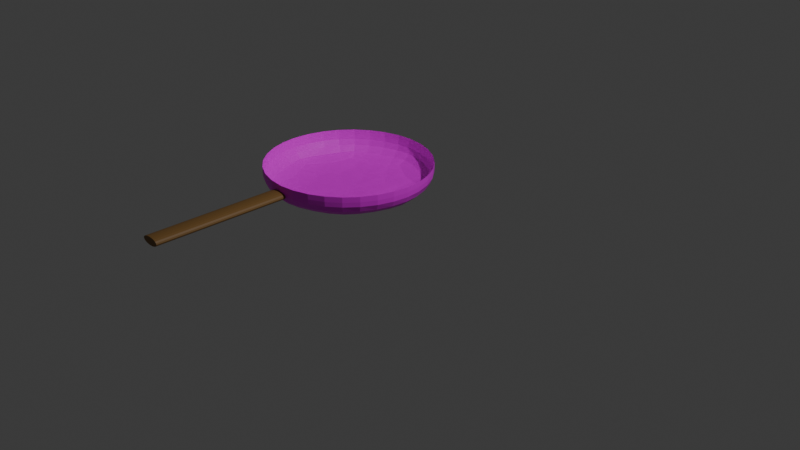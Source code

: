 # Source: tasa.blend  (saved by Blender 4.3.34; exported with 4.5.12 LTS)
import bpy
from mathutils import Matrix  # noqa: F401  (used for matrix-valued properties, if any)

bpy.ops.wm.read_factory_settings(use_empty=True)
scene = bpy.context.scene
scene.name = 'Scene'

# ---- collections
col_collection = bpy.data.collections.new('Collection'); scene.collection.children.link(col_collection)

# ---- images (referenced by path relative to the original .blend; pixels are not part of the script)
import os
ASSET_DIR = os.environ.get("B2B_ASSET_DIR", "")  # directory of the original .blend (textures are referenced by path, not embedded)
HERE = os.path.dirname(os.path.abspath(__file__))  # packed textures are extracted next to this script under _unpacked/

def load_image(name, relpath, width, height, colorspace="sRGB"):
    """Load a texture the original file referenced (path relative to the .blend, or extracted next to this script)."""
    p = next((c for c in (os.path.join(HERE, relpath), os.path.join(ASSET_DIR, relpath)) if relpath and os.path.exists(c)), "")
    if p:
        img = bpy.data.images.load(p, check_existing=True)
        img.name = name
    else:  # same state as the original file: an image datablock whose file is absent (Cycles renders it pink)
        img = bpy.data.images.new(name, width, height)
        img.source = "FILE"
        img.filepath = "//" + (relpath or name)
    img.colorspace_settings.name = colorspace
    return img
img_sandy_gravel_diff_4k_jpg_001 = load_image('sandy_gravel_diff_4k.jpg.001', 'tasa texture/sandy_gravel_diff_4k.jpg', 1024, 1024, 'sRGB')

# ---- materials (node trees are filled in below, after node groups)
mat_material_001 = bpy.data.materials.new('Material.001')
mat_material_003 = bpy.data.materials.new('Material.003')

# ---- material node trees
mat_material_001.use_nodes = True; mat_material_001.node_tree.nodes.clear()
_N = mat_material_001.node_tree.nodes; _L = mat_material_001.node_tree.links
n0 = _N.new('ShaderNodeBsdfPrincipled'); n0.name = 'Principled BSDF'; n0.location = (10, 300)
n1 = _N.new('ShaderNodeOutputMaterial'); n1.name = 'Material Output'; n1.location = (300, 300)
n2 = _N.new('ShaderNodeTexImage'); n2.name = 'Image Texture'; n2.location = (-280, 275)
n2.image = img_sandy_gravel_diff_4k_jpg_001
_L.new(n0.outputs[0], n1.inputs[0])
_L.new(n2.outputs[0], n0.inputs[0])
n1.is_active_output = True
mat_material_003.use_nodes = True; mat_material_003.node_tree.nodes.clear()
_N = mat_material_003.node_tree.nodes; _L = mat_material_003.node_tree.links
n0 = _N.new('ShaderNodeBsdfPrincipled'); n0.name = 'Principled BSDF'; n0.location = (10, 300)
n0.inputs[0].default_value = (0.2307, 0.1204, 0.03429, 0.0)
n1 = _N.new('ShaderNodeOutputMaterial'); n1.name = 'Material Output'; n1.location = (300, 300)
_L.new(n0.outputs[0], n1.inputs[0])
n1.is_active_output = True

# ---- world
world_world = bpy.data.worlds.new('World'); scene.world = world_world
world_world.use_nodes = True; world_world.node_tree.nodes.clear()
_N = world_world.node_tree.nodes; _L = world_world.node_tree.links
n0 = _N.new('ShaderNodeOutputWorld'); n0.name = 'World Output'; n0.location = (300, 300)
n1 = _N.new('ShaderNodeBackground'); n1.name = 'Background'; n1.location = (10, 300)
n1.inputs[0].default_value = (0.05088, 0.05088, 0.05088, 1.0)
_L.new(n1.outputs[0], n0.inputs[0])
n0.is_active_output = True
world_world.color = (0.05088, 0.05088, 0.05088)
world_world.sun_shadow_jitter_overblur = 0.0

# ---- cameras
cam_camera = bpy.data.cameras.new('Camera')
cam_camera.clip_end = 100.0
cam_camera.ortho_scale = 7.314

# ---- lights
light_light = bpy.data.lights.new('Light', 'POINT')
light_light.energy = 1000.0
light_light.shadow_soft_size = 0.1

# ---- meshes
me_circle_002 = bpy.data.meshes.new('Circle.002')
me_circle_002.from_pydata([(0.0, 1.0, 0.0), (-0.7071, 0.7071, 0.0), (-1.0, 0.0, 0.0), (-0.7071, -0.7071, 0.0), (0.0, -1.0, 0.0), (0.7071, -0.7071, 0.0), (1.0, 0.0, 0.0), (0.7071, 0.7071, 0.0), (0.0, 1.0, 0.3504), (-0.7071, 0.7071, 0.3504), (-1.0, 0.0, 0.3504), (-0.7071, -0.7071, 0.3504), (0.0, -1.0, 0.3504), (0.7071, -0.7071, 0.3504), (1.0, 0.0, 0.3504), (0.7071, 0.7071, 0.3504), (8.137e-12, 1.0, 0.3507), (-0.7071, 0.7071, 0.3507), (-1.0, -8.137e-12, 0.3507), (-0.7071, -0.7071, 0.3507), (8.137e-12, -1.0, 0.3507), (0.7071, -0.7071, 0.3507), (1.0, -8.137e-12, 0.3507), (0.7071, 0.7071, 0.3507)], [], [(0, 7, 15, 8), (6, 5, 13, 14), (4, 3, 11, 12), (2, 1, 9, 10), (7, 6, 14, 15), (5, 4, 12, 13), (3, 2, 10, 11), (1, 0, 8, 9), (15, 14, 22, 23), (13, 12, 20, 21), (11, 10, 18, 19), (9, 8, 16, 17), (8, 15, 23, 16), (14, 13, 21, 22), (12, 11, 19, 20), (10, 9, 17, 18), (1, 2, 3, 4, 5, 6, 7, 0)])
_uv = me_circle_002.uv_layers.new(name='UVMap')
_uv.uv.foreach_set('vector', [0.0, 0.0, 0.0, 0.0, 0.0, 0.0, 0.0, 0.0, 0.0, 0.0, 0.0, 0.0, 0.0, 0.0, 0.0, 0.0, 0.0, 0.0, 0.0, 0.0, 0.0, 0.0, 0.0, 0.0, 0.0, 0.0, 0.0, 0.0, 0.0, 0.0, 0.0, 0.0, 0.0, 0.0, 0.0, 0.0, 0.0, 0.0, 0.0, 0.0, 0.0, 0.0, 0.0, 0.0, 0.0, 0.0, 0.0, 0.0, 0.0, 0.0, 0.0, 0.0, 0.0, 0.0, 0.0, 0.0, 0.0, 0.0, 0.0, 0.0, 0.0, 0.0, 0.0, 0.0, 0.0, 0.0, 0.0, 0.0, 0.0, 0.0, 0.0, 0.0, 0.0, 0.0, 0.0, 0.0, 0.0, 0.0, 0.0, 0.0, 0.0, 0.0, 0.0, 0.0, 0.0, 0.0, 0.0, 0.0, 0.0, 0.0, 0.0, 0.0, 0.0, 0.0, 0.0, 0.0, 0.0, 0.0, 0.0, 0.0, 0.0, 0.0, 0.0, 0.0, 0.0, 0.0, 0.0, 0.0, 0.0, 0.0, 0.0, 0.0, 0.0, 0.0, 0.0, 0.0, 0.0, 0.0, 0.0, 0.0, 0.0, 0.0, 0.0, 0.0, 0.0, 0.0, 0.0, 0.0, 0.0, 0.0, 0.0, 0.0, 0.0, 0.0, 0.0, 0.0, 0.0, 0.0, 0.0, 0.0, 0.0, 0.0, 0.0, 0.0])
me_circle_002.materials.append(mat_material_001)
me_circle_002.update()
me_cylinder_002 = bpy.data.meshes.new('Cylinder.002')
me_cylinder_002.from_pydata([(0.0, 0.09, -0.75), (0.0, 0.09, 0.75), (0.02781, 0.0856, -0.75), (0.02781, 0.0856, 0.75), (0.0529, 0.07281, -0.75), (0.0529, 0.07281, 0.75), (0.07281, 0.0529, -0.75), (0.07281, 0.0529, 0.75), (0.0856, 0.02781, -0.75), (0.0856, 0.02781, 0.75), (0.09, 0.0, -0.75), (0.09, 0.0, 0.75), (0.0856, -0.02781, -0.75), (0.0856, -0.02781, 0.75), (0.07281, -0.0529, -0.75), (0.07281, -0.0529, 0.75), (0.0529, -0.07281, -0.75), (0.0529, -0.07281, 0.75), (0.02781, -0.0856, -0.75), (0.02781, -0.0856, 0.75), (0.0, -0.09, -0.75), (0.0, -0.09, 0.75), (-0.02781, -0.0856, -0.75), (-0.02781, -0.0856, 0.75), (-0.0529, -0.07281, -0.75), (-0.0529, -0.07281, 0.75), (-0.07281, -0.0529, -0.75), (-0.07281, -0.0529, 0.75), (-0.0856, -0.02781, -0.75), (-0.0856, -0.02781, 0.75), (-0.09, 0.0, -0.75), (-0.09, 0.0, 0.75), (-0.0856, 0.02781, -0.75), (-0.0856, 0.02781, 0.75), (-0.07281, 0.0529, -0.75), (-0.07281, 0.0529, 0.75), (-0.0529, 0.07281, -0.75), (-0.0529, 0.07281, 0.75), (-0.02781, 0.0856, -0.75), (-0.02781, 0.0856, 0.75)], [], [(0, 1, 3, 2), (2, 3, 5, 4), (4, 5, 7, 6), (6, 7, 9, 8), (8, 9, 11, 10), (10, 11, 13, 12), (12, 13, 15, 14), (14, 15, 17, 16), (16, 17, 19, 18), (18, 19, 21, 20), (20, 21, 23, 22), (22, 23, 25, 24), (24, 25, 27, 26), (26, 27, 29, 28), (28, 29, 31, 30), (30, 31, 33, 32), (32, 33, 35, 34), (34, 35, 37, 36), (3, 1, 39, 37, 35, 33, 31, 29, 27, 25, 23, 21, 19, 17, 15, 13, 11, 9, 7, 5), (36, 37, 39, 38), (38, 39, 1, 0), (0, 2, 4, 6, 8, 10, 12, 14, 16, 18, 20, 22, 24, 26, 28, 30, 32, 34, 36, 38)])
me_cylinder_002.polygons.foreach_set('material_index', [0, 0, 0, 0, 0, 0, 0, 0, 0, 0, 0, 0, 0, 0, 0, 0, 0, 0, 0, 0, 0, 1])
_uv = me_cylinder_002.uv_layers.new(name='UVMap')
_uv.uv.foreach_set('vector', [1.0, 0.5, 1.0, 1.0, 0.95, 1.0, 0.95, 0.5, 0.95, 0.5, 0.95, 1.0, 0.9, 1.0, 0.9, 0.5, 0.9, 0.5, 0.9, 1.0, 0.85, 1.0, 0.85, 0.5, 0.85, 0.5, 0.85, 1.0, 0.8, 1.0, 0.8, 0.5, 0.8, 0.5, 0.8, 1.0, 0.75, 1.0, 0.75, 0.5, 0.75, 0.5, 0.75, 1.0, 0.7, 1.0, 0.7, 0.5, 0.7, 0.5, 0.7, 1.0, 0.65, 1.0, 0.65, 0.5, 0.65, 0.5, 0.65, 1.0, 0.6, 1.0, 0.6, 0.5, 0.6, 0.5, 0.6, 1.0, 0.55, 1.0, 0.55, 0.5, 0.55, 0.5, 0.55, 1.0, 0.5, 1.0, 0.5, 0.5, 0.5, 0.5, 0.5, 1.0, 0.45, 1.0, 0.45, 0.5, 0.45, 0.5, 0.45, 1.0, 0.4, 1.0, 0.4, 0.5, 0.4, 0.5, 0.4, 1.0, 0.35, 1.0, 0.35, 0.5, 0.35, 0.5, 0.35, 1.0, 0.3, 1.0, 0.3, 0.5, 0.3, 0.5, 0.3, 1.0, 0.25, 1.0, 0.25, 0.5, 0.25, 0.5, 0.25, 1.0, 0.2, 1.0, 0.2, 0.5, 0.2, 0.5, 0.2, 1.0, 0.15, 1.0, 0.15, 0.5, 0.15, 0.5, 0.15, 1.0, 0.1, 1.0, 0.1, 0.5, 0.3242, 0.4783, 0.25, 0.49, 0.1758, 0.4783, 0.1089, 0.4442, 0.05584, 0.3911, 0.02175, 0.3242, 0.01, 0.25, 0.02175, 0.1758, 0.05584, 0.1089, 0.1089, 0.05584, 0.1758, 0.02175, 0.25, 0.01, 0.3242, 0.02175, 0.3911, 0.05584, 0.4442, 0.1089, 0.4783, 0.1758, 0.49, 0.25, 0.4783, 0.3242, 0.4442, 0.3911, 0.3911, 0.4442, 0.1, 0.5, 0.1, 1.0, 0.05, 1.0, 0.05, 0.5, 0.05, 0.5, 0.05, 1.0, -1.565e-07, 1.0, -1.565e-07, 0.5, 0.75, 0.49, 0.8242, 0.4783, 0.8911, 0.4442, 0.9442, 0.3911, 0.9783, 0.3242, 0.99, 0.25, 0.9783, 0.1758, 0.9442, 0.1089, 0.8911, 0.05584, 0.8242, 0.02175, 0.75, 0.01, 0.6758, 0.02175, 0.6089, 0.05584, 0.5558, 0.1089, 0.5217, 0.1758, 0.51, 0.25, 0.5217, 0.3242, 0.5558, 0.3911, 0.6089, 0.4442, 0.6758, 0.4783])
me_cylinder_002.materials.append(mat_material_003)
me_cylinder_002.materials.append(mat_material_001)
me_cylinder_002.update()

# ---- objects
ob_light = bpy.data.objects.new('Light', light_light)
ob_camera = bpy.data.objects.new('Camera', cam_camera)
ob_circle = bpy.data.objects.new('Circle', me_circle_002)
ob_cylinder = bpy.data.objects.new('Cylinder', me_cylinder_002)

# ---- transforms, parenting, visibility, modifiers, constraints
ob_light.location = (4.076, 1.005, 5.904)
ob_light.rotation_euler = (0.6503, 0.05522, 1.866)
ob_light.lock_rotations_4d = False
ob_light.empty_display_type = 'ARROWS'
ob_light.color = (0.0, 0.0, 0.0, 0.0)
ob_light.lineart.crease_threshold = 0.0
ob_camera.location = (7.359, -6.926, 4.958)
ob_camera.rotation_euler = (1.109, 0.0, 0.8149)
ob_camera.lock_rotations_4d = False
ob_camera.empty_display_type = 'ARROWS'
ob_camera.color = (0.0, 0.0, 0.0, 0.0)
ob_camera.display_type = 'WIRE'
ob_camera.lineart.crease_threshold = 0.0
ob_circle.location = (-0.8253, 0.04887, 0.01063)
_m = ob_circle.modifiers.new('Subdivision', 'SUBSURF')
_m.levels = 3
ob_cylinder.parent = ob_circle
ob_cylinder.matrix_parent_inverse = Matrix(((1.0, -0.0, 0.0, 0.8253), (-0.0, 1.0, -0.0, -0.04887), (0.0, 0.0, 1.0, -0.01063), (-0.0, 0.0, -0.0, 1.0)))
ob_cylinder.location = (-0.8642, -1.597, 0.2508)
ob_cylinder.rotation_euler = (1.571, 0.0, 0.0)
ob_cylinder.scale = (1.192, 0.4896, 1.0)

# ---- collection membership
col_collection.objects.link(ob_light)
col_collection.objects.link(ob_camera)
col_collection.objects.link(ob_circle)
col_collection.objects.link(ob_cylinder)

# ---- scene / render settings (as saved in the file)
scene.camera = ob_camera
scene.frame_start = 1; scene.frame_end = 250; scene.frame_set(1)
scene.render.engine = 'BLENDER_EEVEE_NEXT'
bpy.context.view_layer.update()
